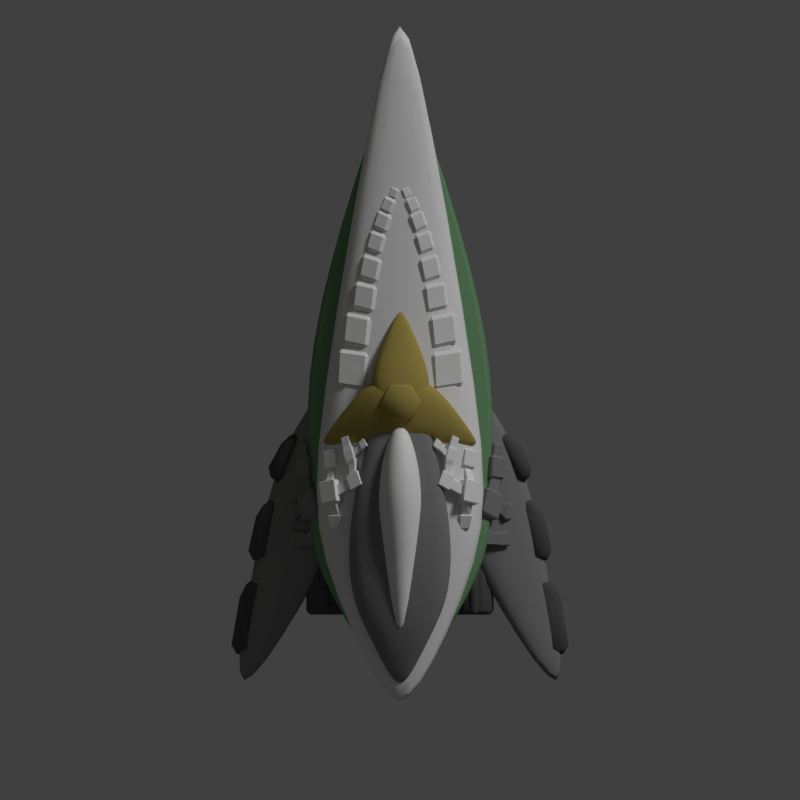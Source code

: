 # Source: flycatcher.blend  (saved by Blender 2.69.0; exported with 4.5.12 LTS)
import bpy
from mathutils import Matrix  # noqa: F401  (used for matrix-valued properties, if any)

bpy.ops.wm.read_factory_settings(use_empty=True)
scene = bpy.context.scene
scene.name = 'Scene'

# ---- collections
col_collection_1 = bpy.data.collections.new('Collection 1'); scene.collection.children.link(col_collection_1)

# ---- materials (node trees are filled in below, after node groups)
mat_material_002 = bpy.data.materials.new('Material.002')
mat_material_002.alpha_threshold = 0.0
mat_material_002.use_transparent_shadow = False
mat_material_002.diffuse_color = (0.151, 0.3032, 0.1541, 1.0)
mat_material_002.roughness = 0.5
mat_material_002.specular_intensity = 0.1522
mat_material_002.line_color = (0.0, 0.0, 0.0, 1.0)
mat_material_004 = bpy.data.materials.new('Material.004')
mat_material_004.alpha_threshold = 0.0
mat_material_004.use_transparent_shadow = False
mat_material_004.diffuse_color = (0.3931, 0.3082, 0.0817, 1.0)
mat_material_004.roughness = 0.5
mat_material_004.specular_intensity = 0.1413
mat_material_004.line_color = (0.0, 0.0, 0.0, 1.0)
mat_material_003 = bpy.data.materials.new('Material.003')
mat_material_003.alpha_threshold = 0.0
mat_material_003.use_transparent_shadow = False
mat_material_003.roughness = 0.5
mat_material_003.specular_intensity = 0.4022
mat_material_003.line_color = (0.0, 0.0, 0.0, 1.0)
mat_material_001 = bpy.data.materials.new('Material.001')
mat_material_001.alpha_threshold = 0.0
mat_material_001.use_transparent_shadow = False
mat_material_001.diffuse_color = (0.214, 0.214, 0.214, 1.0)
mat_material_001.roughness = 0.5
mat_material_001.specular_intensity = 0.413
mat_material_001.line_color = (0.0, 0.0, 0.0, 1.0)
mat_material = bpy.data.materials.new('Material')
mat_material.alpha_threshold = 0.0
mat_material.use_transparent_shadow = False
mat_material.diffuse_color = (0.08353, 0.08353, 0.08353, 1.0)
mat_material.roughness = 0.5
mat_material.specular_intensity = 0.163
mat_material.line_color = (0.0, 0.0, 0.0, 1.0)

# ---- material node trees

# ---- world
world_world = bpy.data.worlds.new('World'); scene.world = world_world
world_world.color = (0.05088, 0.05088, 0.05088)
world_world.use_sun_shadow = False
world_world.sun_shadow_jitter_overblur = 0.0
world_world.cycles.sampling_method = 'MANUAL'
world_world.cycles.sample_map_resolution = 256

# ---- cameras
cam_camera = bpy.data.cameras.new('Camera')
cam_camera.type = 'ORTHO'
cam_camera.clip_end = 100.0
cam_camera.lens = 35.0
cam_camera.sensor_width = 32.0
cam_camera.sensor_height = 18.0
cam_camera.ortho_scale = 25.0
cam_camera.dof.focus_distance = 0.0
cam_camera.dof.aperture_fstop = 128.0

# ---- lights
light_point_000 = bpy.data.lights.new('Point.000', 'POINT')
light_point_000.color = (0.8992, 0.7729, 1.0)
light_point_000.transmission_factor = 0.0
light_point_000.energy = 100.0
light_point_000.shadow_buffer_clip_start = 0.5
light_point_000.shadow_soft_size = 0.1
light_point_000.shadow_maximum_resolution = 0.006
light_point_000.use_absolute_resolution = True
light_point_000.cycles.use_multiple_importance_sampling = False
light_point_001 = bpy.data.lights.new('Point.001', 'POINT')
light_point_001.color = (0.6847, 1.0, 0.0)
light_point_001.transmission_factor = 0.0
light_point_001.energy = 50.0
light_point_001.shadow_buffer_clip_start = 0.5
light_point_001.shadow_soft_size = 0.1
light_point_001.shadow_maximum_resolution = 0.006
light_point_001.use_absolute_resolution = True
light_point_001.cycles.use_multiple_importance_sampling = False
light_sun = bpy.data.lights.new('Sun', 'SUN')
light_sun.transmission_factor = 0.0
light_sun.angle = 0.1993
light_sun.energy = 1.5
light_sun.shadow_buffer_clip_start = 0.5
light_sun.shadow_soft_size = 0.1
light_sun.shadow_cascade_max_distance = 1000.0
light_sun.cycles.use_multiple_importance_sampling = False

# ---- meshes
me_cube_031 = bpy.data.meshes.new('Cube.031')
me_cube_031.from_pydata([(-3.098, -2.436, -1.0), (-3.098, 1.642, -1.0), (3.098, 1.642, -1.0), (3.098, -2.436, -1.0), (-3.098, -2.436, 1.0), (-3.098, 1.642, 1.0), (3.098, 1.642, 1.0), (3.098, -2.436, 1.0), (-1.512, 6.974, -0.4881), (1.512, 6.974, -0.4881), (-1.512, 6.974, 0.4881), (1.512, 6.974, 0.4881), (-0.06744, 10.71, -0.02177), (0.06744, 10.71, -0.02177), (-0.06744, 10.71, 0.02177), (0.06744, 10.71, 0.02177), (-2.682, -4.493, -0.8659), (2.682, -4.493, -0.8659), (-2.682, -4.493, 0.8659), (2.682, -4.493, 0.8659), (-2.414, -4.493, -0.7794), (2.414, -4.493, -0.7794), (-2.414, -4.493, 0.7794), (2.414, -4.493, 0.7794)], [], [(4, 5, 1, 0), (2, 1, 8, 9), (6, 7, 3, 2), (0, 3, 17, 16), (0, 1, 2, 3), (7, 6, 5, 4), (9, 8, 12, 13), (6, 2, 9, 11), (5, 6, 11, 10), (1, 5, 10, 8), (14, 15, 13, 12), (11, 9, 13, 15), (10, 11, 15, 14), (8, 10, 14, 12), (16, 17, 21, 20), (7, 4, 18, 19), (3, 7, 19, 17), (4, 0, 16, 18), (23, 22, 20, 21), (19, 18, 22, 23), (17, 19, 23, 21), (18, 16, 20, 22)])
me_cube_031.polygons.foreach_set('use_smooth', [True] * 22)
me_cube_031.materials.append(mat_material_002)
me_cube_031.use_remesh_preserve_volume = False
me_cube_031.use_remesh_preserve_attributes = False
me_cube_031.use_mirror_vertex_groups = False
me_cube_031.update()
me_cylinder_004 = bpy.data.meshes.new('Cylinder.004')
me_cylinder_004.from_pydata([(-0.4458, 1.182, -0.06741), (-0.4458, -0.6175, -0.06741), (0.4539, 1.182, -0.06741), (0.4539, -0.6175, -0.06741), (0.9037, 1.182, -0.8466), (0.9037, -0.6175, -0.8466), (0.4539, 1.182, -1.626), (0.4539, -0.6175, -1.626), (-0.4458, 1.182, -1.626), (-0.4458, -0.6175, -1.626), (-0.8957, 1.182, -0.8466), (-0.8957, -0.6175, -0.8466)], [], [(0, 1, 3, 2), (2, 3, 5, 4), (4, 5, 7, 6), (6, 7, 9, 8), (3, 1, 11, 9, 7, 5), (10, 11, 1, 0), (8, 9, 11, 10), (0, 2, 4, 6, 8, 10)])
me_cylinder_004.polygons.foreach_set('use_smooth', [True] * 8)
me_cylinder_004.materials.append(mat_material_004)
me_cylinder_004.use_remesh_preserve_volume = False
me_cylinder_004.use_remesh_preserve_attributes = False
me_cylinder_004.use_mirror_vertex_groups = False
me_cylinder_004.update()
me_cube_030 = bpy.data.meshes.new('Cube.030')
me_cube_030.from_pydata([(-1.706, 1.091, 0.007924), (-1.77, 2.069, 0.01626), (-0.8048, 2.188, 0.2608), (-0.7409, 1.211, 0.2525), (-1.954, 1.039, 0.9689), (-2.018, 2.016, 0.9773), (-1.053, 2.135, 1.222), (-0.989, 1.158, 1.213), (-1.526, 0.1443, 0.1537), (-1.624, 0.9702, 0.1599), (-0.8052, 1.114, 0.366), (-0.7069, 0.2879, 0.3598), (-1.734, 0.09019, 0.973), (-1.832, 0.9162, 0.9791), (-1.013, 1.06, 1.185), (-0.9148, 0.2338, 1.179), (-1.264, -0.6448, 0.2603), (-1.367, 0.06951, 0.2596), (-0.6542, 0.207, 0.4253), (-0.5511, -0.5073, 0.426), (-1.436, -0.709, 0.9793), (-1.539, 0.005293, 0.9786), (-0.8258, 0.1428, 1.144), (-0.7227, -0.5715, 1.145), (-1.046, -1.36, 0.3037), (-1.198, -0.7238, 0.3031), (-0.5683, -0.5597, 0.4525), (-0.4163, -1.196, 0.4531), (-1.195, -1.428, 0.9522), (-1.347, -0.7913, 0.9515), (-0.7173, -0.6272, 1.101), (-0.5653, -1.264, 1.102), (-0.8344, -1.994, 0.3686), (-1.011, -1.451, 0.3681), (-0.4785, -1.278, 0.4976), (-0.3015, -1.821, 0.4982), (-0.9584, -2.06, 0.9307), (-1.136, -1.517, 0.9302), (-0.6026, -1.344, 1.06), (-0.4255, -1.887, 1.06), (-0.6104, -2.518, 0.3919), (-0.8176, -2.022, 0.3914), (-0.3354, -1.833, 0.5122), (-0.1282, -2.329, 0.5127), (-0.7207, -2.586, 0.9161), (-0.9279, -2.09, 0.9156), (-0.4456, -1.901, 1.036), (-0.2384, -2.396, 1.037), (-0.423, -2.909, 0.4326), (-0.6259, -2.482, 0.4322), (-0.2134, -2.302, 0.5377), (-0.01037, -2.729, 0.5382), (-0.5162, -2.971, 0.8906), (-0.7192, -2.545, 0.8902), (-0.3066, -2.365, 0.9957), (-0.1036, -2.791, 0.9962), (-0.2224, -3.177, 0.4816), (-0.3901, -2.824, 0.4812), (-0.04923, -2.676, 0.5684), (0.1185, -3.028, 0.5688), (-0.2994, -3.228, 0.8599), (-0.4671, -2.876, 0.8596), (-0.1262, -2.727, 0.9468), (0.04144, -3.08, 0.9471)], [], [(4, 5, 1, 0), (5, 6, 2, 1), (6, 7, 3, 2), (7, 4, 0, 3), (0, 1, 2, 3), (7, 6, 5, 4), (12, 13, 9, 8), (13, 14, 10, 9), (14, 15, 11, 10), (15, 12, 8, 11), (8, 9, 10, 11), (15, 14, 13, 12), (20, 21, 17, 16), (21, 22, 18, 17), (22, 23, 19, 18), (23, 20, 16, 19), (16, 17, 18, 19), (23, 22, 21, 20), (28, 29, 25, 24), (29, 30, 26, 25), (30, 31, 27, 26), (31, 28, 24, 27), (24, 25, 26, 27), (31, 30, 29, 28), (36, 37, 33, 32), (37, 38, 34, 33), (38, 39, 35, 34), (39, 36, 32, 35), (32, 33, 34, 35), (39, 38, 37, 36), (44, 45, 41, 40), (45, 46, 42, 41), (46, 47, 43, 42), (47, 44, 40, 43), (40, 41, 42, 43), (47, 46, 45, 44), (52, 53, 49, 48), (53, 54, 50, 49), (54, 55, 51, 50), (55, 52, 48, 51), (48, 49, 50, 51), (55, 54, 53, 52), (60, 61, 57, 56), (61, 62, 58, 57), (62, 63, 59, 58), (63, 60, 56, 59), (56, 57, 58, 59), (63, 62, 61, 60)])
me_cube_030.materials.append(mat_material_003)
me_cube_030.use_remesh_preserve_volume = False
me_cube_030.use_remesh_preserve_attributes = False
me_cube_030.use_mirror_vertex_groups = False
me_cube_030.update()
me_cube_029 = bpy.data.meshes.new('Cube.029')
me_cube_029.from_pydata([(-2.67, -1.32, -0.8308), (-2.83, -0.6988, -0.9241), (-2.35, -0.4882, -0.5082), (-2.19, -1.11, -0.4149), (-3.092, -1.343, -0.3267), (-3.252, -0.7214, -0.42), (-2.772, -0.5108, -0.003992), (-2.613, -1.132, 0.08929), (-2.816, -1.171, -0.7281), (-2.896, -0.8598, -0.7748), (-3.027, -1.182, -0.476), (-3.107, -0.8711, -0.5227), (-2.997, -1.212, -0.8073), (-3.088, -0.9018, -0.8383), (-3.17, -1.228, -0.5284), (-3.262, -0.9177, -0.5594), (-3.1, -1.369, -0.9727), (-3.195, -0.8763, -0.994), (-3.316, -1.355, -0.5385), (-3.45, -0.8997, -0.5841), (-3.352, -1.305, -1.016), (-3.43, -1.039, -1.043), (-3.501, -1.319, -0.7765), (-3.579, -1.052, -0.8032), (-2.635, -1.345, -0.5706), (-2.415, -1.249, -0.3796), (-2.829, -1.356, -0.3391), (-2.609, -1.259, -0.1481), (-2.584, -1.532, -0.5406), (-2.354, -1.494, -0.3449), (-2.778, -1.543, -0.3091), (-2.548, -1.504, -0.1134), (-2.768, -1.675, -0.6481), (-2.509, -1.681, -0.4921), (-2.924, -1.69, -0.3898), (-2.665, -1.696, -0.2338), (-2.774, -1.98, -0.6776), (-2.515, -1.987, -0.5215), (-2.93, -1.995, -0.4193), (-2.671, -2.002, -0.2632), (-2.984, -1.637, -0.8104), (-3.171, -1.655, -0.5009), (-2.991, -2.003, -0.8457), (-3.178, -2.021, -0.5362), (-3.267, -1.63, -0.981), (-3.454, -1.648, -0.6715), (-3.274, -1.996, -1.016), (-3.461, -2.014, -0.7068), (-2.818, -0.6612, -0.7401), (-2.53, -0.5348, -0.4905), (-3.072, -0.6747, -0.4376), (-2.784, -0.5484, -0.188), (-2.926, -0.2697, -0.8516), (-2.624, -0.2257, -0.5958), (-3.18, -0.2832, -0.5491), (-2.878, -0.2392, -0.2933), (-2.935, -0.2752, -0.9524), (-2.524, -0.2153, -0.6043), (-3.28, -0.2936, -0.5407), (-2.869, -0.2337, -0.1926), (-2.98, 0.2735, -0.9545), (-2.569, 0.3334, -0.6064), (-3.325, 0.255, -0.5428), (-2.915, 0.3149, -0.1947), (-2.969, 0.2805, -0.8266), (-2.697, 0.3202, -0.5957), (-3.198, 0.2682, -0.5535), (-2.926, 0.308, -0.3226), (-2.998, 0.6292, -0.8279), (-2.726, 0.669, -0.597), (-3.227, 0.617, -0.5548), (-2.954, 0.6567, -0.3239)], [], [(1, 0, 8, 9), (2, 1, 48, 49), (6, 7, 3, 2), (0, 3, 25, 24), (0, 1, 2, 3), (7, 6, 5, 4), (9, 8, 12, 13), (5, 1, 9, 11), (4, 5, 11, 10), (0, 4, 10, 8), (13, 12, 16, 17), (11, 9, 13, 15), (10, 11, 15, 14), (8, 10, 14, 12), (17, 16, 20, 21), (15, 13, 17, 19), (14, 15, 19, 18), (12, 14, 18, 16), (22, 23, 21, 20), (19, 17, 21, 23), (18, 19, 23, 22), (16, 18, 22, 20), (24, 25, 29, 28), (7, 4, 26, 27), (3, 7, 27, 25), (4, 0, 24, 26), (28, 29, 33, 32), (27, 26, 30, 31), (25, 27, 31, 29), (26, 24, 28, 30), (32, 33, 37, 36), (31, 30, 34, 35), (29, 31, 35, 33), (30, 28, 32, 34), (39, 38, 36, 37), (35, 34, 38, 39), (33, 35, 39, 37), (38, 34, 41, 43), (43, 41, 45, 47), (32, 36, 42, 40), (36, 38, 43, 42), (34, 32, 40, 41), (45, 44, 46, 47), (40, 42, 46, 44), (42, 43, 47, 46), (41, 40, 44, 45), (49, 48, 52, 53), (6, 2, 49, 51), (5, 6, 51, 50), (1, 5, 50, 48), (53, 52, 56, 57), (51, 49, 53, 55), (50, 51, 55, 54), (48, 50, 54, 52), (57, 56, 60, 61), (55, 53, 57, 59), (54, 55, 59, 58), (52, 54, 58, 56), (61, 60, 64, 65), (59, 57, 61, 63), (58, 59, 63, 62), (56, 58, 62, 60), (65, 64, 68, 69), (63, 61, 65, 67), (62, 63, 67, 66), (60, 62, 66, 64), (70, 71, 69, 68), (67, 65, 69, 71), (66, 67, 71, 70), (64, 66, 70, 68)])
me_cube_029.materials.append(mat_material_001)
me_cube_029.use_remesh_preserve_volume = False
me_cube_029.use_remesh_preserve_attributes = False
me_cube_029.use_mirror_vertex_groups = False
me_cube_029.update()
me_cube_028 = bpy.data.meshes.new('Cube.028')
me_cube_028.from_pydata([(-5.195, -1.194, -2.81), (-4.855, 0.4342, -2.499), (-3.906, 1.138, -2.212), (-4.225, -1.385, -2.7), (-5.343, -1.273, -1.966), (-5.003, 0.355, -1.655), (-4.055, 1.059, -1.368), (-4.374, -1.464, -1.857), (-4.712, 1.219, -2.1), (-4.372, 2.465, -1.861), (-3.606, 2.976, -1.64), (-3.971, 1.038, -2.017), (-4.829, 1.163, -1.447), (-4.49, 2.409, -1.208), (-3.724, 2.92, -0.9874), (-4.089, 0.9819, -1.364), (-4.155, 3.373, -1.478), (-3.548, 4.311, -1.285), (-2.794, 4.566, -1.116), (-3.607, 3.073, -1.422), (-4.256, 3.351, -0.9266), (-3.649, 4.288, -0.7344), (-2.894, 4.543, -0.5647), (-3.708, 3.051, -0.8706)], [], [(4, 5, 1, 0), (5, 6, 2, 1), (6, 7, 3, 2), (7, 4, 0, 3), (0, 1, 2, 3), (7, 6, 5, 4), (12, 13, 9, 8), (13, 14, 10, 9), (14, 15, 11, 10), (15, 12, 8, 11), (8, 9, 10, 11), (15, 14, 13, 12), (20, 21, 17, 16), (21, 22, 18, 17), (22, 23, 19, 18), (23, 20, 16, 19), (16, 17, 18, 19), (23, 22, 21, 20)])
me_cube_028.polygons.foreach_set('use_smooth', [True] * 18)
me_cube_028.materials.append(mat_material)
me_cube_028.use_remesh_preserve_volume = False
me_cube_028.use_remesh_preserve_attributes = False
me_cube_028.use_mirror_vertex_groups = False
me_cube_028.update()
me_cube_027 = bpy.data.meshes.new('Cube.027')
me_cube_027.from_pydata([(-6.275, -1.107, -4.898), (-5.97, -3.065, -4.517), (-7.65, -3.38, -5.533), (-7.955, -1.421, -5.915), (-7.331, -0.9936, -3.205), (-7.026, -2.952, -2.823), (-8.706, -3.267, -3.84), (-9.011, -1.308, -4.221), (-6.463, -1.568, -4.379), (-6.31, -2.547, -4.189), (-6.991, -1.512, -3.533), (-6.838, -2.491, -3.342), (-5.473, -1.043, -4.066), (-5.088, -1.95, -3.787), (-5.858, -0.9616, -3.149), (-5.474, -1.869, -2.87), (-5.473, -1.043, -4.066), (-5.088, -1.95, -3.787), (-5.858, -0.9616, -3.149), (-5.474, -1.869, -2.87), (-5.472, -0.8627, -4.326), (-4.92, -2.166, -3.926), (-6.026, -0.7463, -3.01), (-5.474, -2.049, -2.609), (-4.256, -0.292, -3.888), (-3.704, -1.595, -3.488), (-4.81, -0.1756, -2.572), (-4.258, -1.479, -2.171), (-6.564, -3.347, -4.315), (-7.469, -3.517, -4.862), (-7.133, -3.287, -3.403), (-8.038, -3.456, -3.95), (-6.522, -4.106, -5.139), (-7.572, -4.138, -5.375), (-6.746, -4.289, -4.109), (-7.796, -4.321, -4.345), (-6.308, -4.069, -5.272), (-7.711, -4.113, -5.589), (-6.607, -4.314, -3.895), (-8.011, -4.357, -4.211), (-6.39, -5.359, -5.443), (-7.454, -5.392, -5.682), (-6.616, -5.544, -4.399), (-7.68, -5.577, -4.638), (-6.263, -4.403, -5.027), (-6.434, -4.543, -4.239), (-6.309, -5.141, -5.125), (-6.439, -5.247, -4.527), (-5.046, -4.632, -4.723), (-5.177, -4.739, -4.117), (-5.082, -5.199, -4.798), (-5.181, -5.28, -4.338), (-5.32, -0.7044, -3.922), (-5.618, -0.6417, -3.212), (-4.664, -0.3967, -3.686), (-4.962, -0.3339, -2.976), (-5.398, 0.1435, -3.935), (-5.693, 0.174, -3.22), (-4.715, 0.3706, -3.67), (-5.01, 0.4012, -2.955), (-5.607, 0.4963, -4.223), (-6.022, 0.5394, -3.216), (-4.645, 0.8163, -3.849), (-5.061, 0.8594, -2.842), (-5.914, 1.458, -4.431), (-6.33, 1.501, -3.424), (-4.953, 1.778, -4.057), (-5.368, 1.821, -3.05), (-5.971, 1.833, -4.373), (-6.307, 1.867, -3.558), (-5.193, 2.091, -4.071), (-5.529, 2.126, -3.256), (-6.244, 2.686, -4.557), (-6.58, 2.721, -3.743), (-5.466, 2.945, -4.255), (-5.803, 2.98, -3.441), (-7.038, -1.163, -4.709), (-7.781, -1.302, -5.159), (-7.505, -1.113, -3.961), (-8.248, -1.252, -4.41), (-6.653, 0.07879, -5.299), (-7.395, -0.06033, -5.749), (-7.119, 0.1288, -4.55), (-7.862, -0.01035, -5.0), (-6.201, 0.204, -5.432), (-7.516, -0.04228, -6.228), (-7.027, 0.2925, -4.107), (-8.342, 0.0462, -4.902), (-6.428, 1.658, -5.715), (-7.742, 1.412, -6.511), (-7.254, 1.747, -4.39), (-8.569, 1.5, -5.186), (-4.791, 1.019, -3.688), (-5.039, 1.044, -3.087), (-4.974, 1.593, -3.813), (-5.223, 1.618, -3.211), (-3.975, 1.643, -3.39), (-4.237, 1.739, -2.804), (-4.282, 2.135, -3.625), (-4.543, 2.231, -3.039), (-3.87, 1.534, -3.455), (-4.228, 1.665, -2.651), (-4.29, 2.209, -3.778), (-4.649, 2.341, -2.973), (-3.311, 1.935, -3.291), (-3.67, 2.066, -2.487), (-3.732, 2.61, -3.613), (-4.09, 2.741, -2.809)], [], [(1, 0, 8, 9), (2, 1, 28, 29), (6, 7, 3, 2), (0, 3, 77, 76), (0, 1, 2, 3), (7, 6, 5, 4), (9, 8, 12, 13), (5, 1, 9, 11), (4, 5, 11, 10), (0, 4, 10, 8), (13, 12, 16, 17), (11, 9, 13, 15), (10, 11, 15, 14), (8, 10, 14, 12), (17, 16, 20, 21), (15, 13, 17, 19), (14, 15, 19, 18), (12, 14, 18, 16), (21, 20, 24, 25), (19, 17, 21, 23), (18, 19, 23, 22), (16, 18, 22, 20), (26, 27, 25, 24), (23, 21, 25, 27), (22, 23, 27, 26), (22, 26, 55, 53), (29, 28, 32, 33), (6, 2, 29, 31), (5, 6, 31, 30), (1, 5, 30, 28), (33, 32, 36, 37), (31, 29, 33, 35), (30, 31, 35, 34), (28, 30, 34, 32), (37, 36, 40, 41), (35, 33, 37, 39), (34, 35, 39, 38), (32, 34, 38, 36), (42, 43, 41, 40), (39, 37, 41, 43), (38, 39, 43, 42), (38, 42, 47, 45), (45, 47, 51, 49), (40, 36, 44, 46), (42, 40, 46, 47), (36, 38, 45, 44), (48, 49, 51, 50), (46, 44, 48, 50), (47, 46, 50, 51), (44, 45, 49, 48), (53, 55, 59, 57), (24, 20, 52, 54), (26, 24, 54, 55), (20, 22, 53, 52), (57, 59, 63, 61), (54, 52, 56, 58), (55, 54, 58, 59), (52, 53, 57, 56), (61, 63, 67, 65), (58, 56, 60, 62), (59, 58, 62, 63), (56, 57, 61, 60), (65, 67, 71, 69), (62, 60, 64, 66), (62, 66, 94, 92), (60, 61, 65, 64), (69, 71, 75, 73), (66, 64, 68, 70), (67, 66, 70, 71), (64, 65, 69, 68), (72, 73, 75, 74), (70, 68, 72, 74), (71, 70, 74, 75), (68, 69, 73, 72), (76, 77, 81, 80), (7, 4, 78, 79), (3, 7, 79, 77), (4, 0, 76, 78), (80, 81, 85, 84), (79, 78, 82, 83), (77, 79, 83, 81), (78, 76, 80, 82), (84, 85, 89, 88), (83, 82, 86, 87), (81, 83, 87, 85), (82, 80, 84, 86), (91, 90, 88, 89), (87, 86, 90, 91), (85, 87, 91, 89), (86, 84, 88, 90), (92, 94, 98, 96), (67, 63, 93, 95), (66, 67, 95, 94), (63, 62, 92, 93), (96, 98, 102, 100), (95, 93, 97, 99), (94, 95, 99, 98), (93, 92, 96, 97), (100, 102, 106, 104), (99, 97, 101, 103), (98, 99, 103, 102), (97, 96, 100, 101), (105, 104, 106, 107), (103, 101, 105, 107), (102, 103, 107, 106), (101, 100, 104, 105)])
me_cube_027.materials.append(mat_material_003)
me_cube_027.use_remesh_preserve_volume = False
me_cube_027.use_remesh_preserve_attributes = False
me_cube_027.use_mirror_vertex_groups = False
me_cube_027.update()
me_cube_026 = bpy.data.meshes.new('Cube.026')
me_cube_026.from_pydata([(-2.361, 1.428, -0.7264), (-2.361, 4.114, -1.101), (2.361, 4.114, -1.101), (2.361, 1.428, -0.7264), (-2.361, 1.428, 1.952), (-2.361, 4.114, 1.577), (2.361, 4.114, 1.577), (2.361, 1.428, 1.952), (-1.743, -1.008, -0.6139), (1.743, -1.008, -0.6139), (-1.743, -1.008, 1.363), (1.743, -1.008, 1.363), (-1.129, -3.0, -0.64), (1.129, -3.0, -0.64), (-1.129, -3.0, 0.64), (1.129, -3.0, 0.64), (-0.79, -3.0, -0.448), (0.79, -3.0, -0.448), (-0.79, -3.0, 0.448), (0.79, -3.0, 0.448), (-1.363, 5.666, -0.7065), (1.363, 5.666, -0.7065), (-1.363, 5.861, 0.7888), (1.363, 5.861, 0.7888), (-0.2469, 7.68, -1.125), (0.2469, 7.68, -1.125), (-0.2469, 7.715, -0.8544), (0.2469, 7.715, -0.8544)], [], [(4, 5, 1, 0), (2, 1, 20, 21), (6, 7, 3, 2), (0, 3, 9, 8), (0, 1, 2, 3), (7, 6, 5, 4), (8, 9, 13, 12), (7, 4, 10, 11), (3, 7, 11, 9), (4, 0, 8, 10), (12, 13, 17, 16), (11, 10, 14, 15), (9, 11, 15, 13), (10, 8, 12, 14), (19, 18, 16, 17), (15, 14, 18, 19), (13, 15, 19, 17), (14, 12, 16, 18), (21, 20, 24, 25), (6, 2, 21, 23), (5, 6, 23, 22), (1, 5, 22, 20), (26, 27, 25, 24), (23, 21, 25, 27), (22, 23, 27, 26), (20, 22, 26, 24)])
me_cube_026.polygons.foreach_set('use_smooth', [True] * 26)
me_cube_026.materials.append(mat_material_001)
me_cube_026.use_remesh_preserve_volume = False
me_cube_026.use_remesh_preserve_attributes = False
me_cube_026.use_mirror_vertex_groups = False
me_cube_026.update()
me_cube_025 = bpy.data.meshes.new('Cube.025')
me_cube_025.from_pydata([(-1.0, -1.0, -1.0), (-1.0, 1.0, -1.0), (1.0, 1.0, -1.0), (1.0, -1.0, -1.0), (-1.0, -1.0, 1.0), (-1.0, 1.0, 1.0), (1.0, 1.0, 1.0), (1.0, -1.0, 1.0), (-0.5822, 2.787, -0.5822), (0.5822, 2.787, -0.5822), (-0.5822, 2.787, 0.5822), (0.5822, 2.787, 0.5822), (-0.2068, -6.174, -0.2068), (0.2068, -6.174, -0.2068), (-0.2068, -6.174, 0.2068), (0.2068, -6.174, 0.2068), (-0.09793, 3.539, -0.1291), (0.09793, 3.539, -0.1291), (-0.09793, 3.539, 0.06675), (0.09793, 3.539, 0.06675)], [], [(4, 5, 1, 0), (2, 1, 8, 9), (6, 7, 3, 2), (0, 3, 13, 12), (0, 1, 2, 3), (7, 6, 5, 4), (9, 8, 16, 17), (6, 2, 9, 11), (5, 6, 11, 10), (1, 5, 10, 8), (15, 14, 12, 13), (7, 4, 14, 15), (3, 7, 15, 13), (4, 0, 12, 14), (18, 19, 17, 16), (11, 9, 17, 19), (10, 11, 19, 18), (8, 10, 18, 16)])
me_cube_025.polygons.foreach_set('use_smooth', [True] * 18)
me_cube_025.materials.append(mat_material_003)
me_cube_025.use_remesh_preserve_volume = False
me_cube_025.use_remesh_preserve_attributes = False
me_cube_025.use_mirror_vertex_groups = False
me_cube_025.update()
me_cube_024 = bpy.data.meshes.new('Cube.024')
me_cube_024.from_pydata([(-1.0, 0.1294, -0.0344), (-1.0, 0.8842, -0.2352), (1.0, 0.8842, -0.2352), (1.0, 0.1294, -0.0344), (-1.0, 0.3609, 0.8363), (-1.0, 1.116, 0.6356), (1.0, 1.116, 0.6356), (1.0, 0.3609, 0.8363), (-0.04278, 2.893, -0.3232), (0.04278, 2.893, -0.3232), (-0.04278, 2.903, -0.2859), (0.04278, 2.903, -0.2859), (-0.7387, -0.2331, 0.1838), (0.7387, -0.2331, 0.1838), (-0.7387, -0.06198, 0.827), (0.7387, -0.06198, 0.827)], [], [(4, 5, 1, 0), (2, 1, 8, 9), (6, 7, 3, 2), (0, 3, 13, 12), (0, 1, 2, 3), (7, 6, 5, 4), (10, 11, 9, 8), (6, 2, 9, 11), (5, 6, 11, 10), (1, 5, 10, 8), (15, 14, 12, 13), (7, 4, 14, 15), (3, 7, 15, 13), (4, 0, 12, 14)])
me_cube_024.polygons.foreach_set('use_smooth', [True] * 14)
me_cube_024.materials.append(mat_material_004)
me_cube_024.use_remesh_preserve_volume = False
me_cube_024.use_remesh_preserve_attributes = False
me_cube_024.use_mirror_vertex_groups = False
me_cube_024.update()
me_cube_023 = bpy.data.meshes.new('Cube.023')
me_cube_023.from_pydata([(-1.0, 0.1294, -0.0344), (-1.0, 0.8842, -0.2352), (1.0, 0.8842, -0.2352), (1.0, 0.1294, -0.0344), (-1.0, 0.3609, 0.8363), (-1.0, 1.116, 0.6356), (1.0, 1.116, 0.6356), (1.0, 0.3609, 0.8363), (-0.04278, 2.893, -0.3232), (0.04278, 2.893, -0.3232), (-0.04278, 2.903, -0.2859), (0.04278, 2.903, -0.2859), (-0.7387, -0.2331, 0.1838), (0.7387, -0.2331, 0.1838), (-0.7387, -0.06198, 0.827), (0.7387, -0.06198, 0.827)], [], [(4, 5, 1, 0), (2, 1, 8, 9), (6, 7, 3, 2), (0, 3, 13, 12), (0, 1, 2, 3), (7, 6, 5, 4), (10, 11, 9, 8), (6, 2, 9, 11), (5, 6, 11, 10), (1, 5, 10, 8), (15, 14, 12, 13), (7, 4, 14, 15), (3, 7, 15, 13), (4, 0, 12, 14)])
me_cube_023.polygons.foreach_set('use_smooth', [True] * 14)
me_cube_023.materials.append(mat_material_004)
me_cube_023.use_remesh_preserve_volume = False
me_cube_023.use_remesh_preserve_attributes = False
me_cube_023.use_mirror_vertex_groups = False
me_cube_023.update()
me_cube_022 = bpy.data.meshes.new('Cube.022')
me_cube_022.from_pydata([(-1.0, 0.1294, -0.0344), (-1.0, 0.8842, -0.2352), (1.0, 0.8842, -0.2352), (1.0, 0.1294, -0.0344), (-1.0, 0.3609, 0.8363), (-1.0, 1.116, 0.6356), (1.0, 1.116, 0.6356), (1.0, 0.3609, 0.8363), (-0.04278, 2.893, -0.3232), (0.04278, 2.893, -0.3232), (-0.04278, 2.903, -0.2859), (0.04278, 2.903, -0.2859), (-0.7387, -0.2331, 0.1838), (0.7387, -0.2331, 0.1838), (-0.7387, -0.06198, 0.827), (0.7387, -0.06198, 0.827)], [], [(4, 5, 1, 0), (2, 1, 8, 9), (6, 7, 3, 2), (0, 3, 13, 12), (0, 1, 2, 3), (7, 6, 5, 4), (10, 11, 9, 8), (6, 2, 9, 11), (5, 6, 11, 10), (1, 5, 10, 8), (15, 14, 12, 13), (7, 4, 14, 15), (3, 7, 15, 13), (4, 0, 12, 14)])
me_cube_022.polygons.foreach_set('use_smooth', [True] * 14)
me_cube_022.materials.append(mat_material_004)
me_cube_022.use_remesh_preserve_volume = False
me_cube_022.use_remesh_preserve_attributes = False
me_cube_022.use_mirror_vertex_groups = False
me_cube_022.update()
me_cube_021 = bpy.data.meshes.new('Cube.021')
me_cube_021.from_pydata([(-3.098, -2.436, -1.0), (-3.098, 1.642, -1.0), (3.098, 1.642, -1.0), (3.098, -2.436, -1.0), (-3.098, -2.436, 1.0), (-3.098, 1.642, 1.0), (3.098, 1.642, 1.0), (3.098, -2.436, 1.0), (-1.512, 6.974, -0.4881), (1.512, 6.974, -0.4881), (-1.512, 6.974, 0.4881), (1.512, 6.974, 0.4881), (-0.06744, 10.71, -0.02177), (0.06744, 10.71, -0.02177), (-0.06744, 10.71, 0.02177), (0.06744, 10.71, 0.02177), (-2.682, -4.493, -0.8659), (2.682, -4.493, -0.8659), (-2.682, -4.493, 0.8659), (2.682, -4.493, 0.8659), (-2.414, -4.493, -0.7794), (2.414, -4.493, -0.7794), (-2.414, -4.493, 0.7794), (2.414, -4.493, 0.7794)], [], [(4, 5, 1, 0), (2, 1, 8, 9), (6, 7, 3, 2), (0, 3, 17, 16), (0, 1, 2, 3), (7, 6, 5, 4), (9, 8, 12, 13), (6, 2, 9, 11), (5, 6, 11, 10), (1, 5, 10, 8), (14, 15, 13, 12), (11, 9, 13, 15), (10, 11, 15, 14), (8, 10, 14, 12), (16, 17, 21, 20), (7, 4, 18, 19), (3, 7, 19, 17), (4, 0, 16, 18), (23, 22, 20, 21), (19, 18, 22, 23), (17, 19, 23, 21), (18, 16, 20, 22)])
me_cube_021.polygons.foreach_set('use_smooth', [True] * 22)
me_cube_021.materials.append(mat_material_002)
me_cube_021.use_remesh_preserve_volume = False
me_cube_021.use_remesh_preserve_attributes = False
me_cube_021.use_mirror_vertex_groups = False
me_cube_021.update()
me_cube_020 = bpy.data.meshes.new('Cube.020')
me_cube_020.from_pydata([(-3.591, -0.5358, -1.848), (-2.791, 2.044, -1.369), (-0.7269, 1.309, -0.1331), (-0.9616, -0.9996, -0.2737), (-4.906, -0.5358, -1.608), (-4.105, 2.044, -1.128), (-2.042, 1.309, 0.1076), (-2.276, -0.9996, -0.03301), (-1.098, 4.819, 0.004587), (-0.572, 4.726, 0.3195), (-1.492, 4.819, 0.07678), (-0.9664, 4.726, 0.3917), (-5.101, -6.148, -2.385), (-4.602, -6.236, -2.086), (-5.475, -6.148, -2.316), (-4.976, -6.236, -2.018)], [], [(4, 5, 1, 0), (2, 1, 8, 9), (6, 7, 3, 2), (0, 3, 13, 12), (0, 1, 2, 3), (7, 6, 5, 4), (10, 11, 9, 8), (6, 2, 9, 11), (5, 6, 11, 10), (1, 5, 10, 8), (15, 14, 12, 13), (7, 4, 14, 15), (3, 7, 15, 13), (4, 0, 12, 14)])
me_cube_020.polygons.foreach_set('use_smooth', [True] * 14)
me_cube_020.materials.append(mat_material_001)
me_cube_020.use_remesh_preserve_volume = False
me_cube_020.use_remesh_preserve_attributes = False
me_cube_020.use_mirror_vertex_groups = False
me_cube_020.update()
me_cube_019 = bpy.data.meshes.new('Cube.019')
me_cube_019.from_pydata([(-1.0, -1.0, -0.615), (-1.0, 1.0, -0.615), (1.0, 1.0, -0.615), (1.0, -1.0, -0.615), (-1.0, -1.0, 0.615), (-1.0, 1.0, 0.615), (1.0, 1.0, 0.615), (1.0, -1.0, 0.615), (-0.1, 8.778, -0.0615), (0.1, 8.778, -0.0615), (-0.1, 8.778, 0.0615), (0.1, 8.778, 0.0615), (-0.1, -3.778, -0.0615), (0.1, -3.778, -0.0615), (-0.1, -3.778, 0.0615), (0.1, -3.778, 0.0615)], [], [(4, 5, 1, 0), (2, 1, 8, 9), (6, 7, 3, 2), (0, 3, 13, 12), (0, 1, 2, 3), (7, 6, 5, 4), (10, 11, 9, 8), (6, 2, 9, 11), (5, 6, 11, 10), (1, 5, 10, 8), (15, 14, 12, 13), (7, 4, 14, 15), (3, 7, 15, 13), (4, 0, 12, 14)])
me_cube_019.polygons.foreach_set('use_smooth', [True] * 14)
me_cube_019.materials.append(mat_material_003)
me_cube_019.use_remesh_preserve_volume = False
me_cube_019.use_remesh_preserve_attributes = False
me_cube_019.use_mirror_vertex_groups = False
me_cube_019.update()
me_cylinder_003 = bpy.data.meshes.new('Cylinder.003')
me_cylinder_003.from_pydata([(-3.313, 1.051, -0.4849), (-3.313, -0.6606, -0.4849), (-2.895, 1.051, -0.4849), (-2.895, -0.6606, -0.4849), (-2.687, 1.051, -0.8466), (-2.687, -0.6606, -0.8466), (-2.895, 1.051, -1.208), (-2.895, -0.6606, -1.208), (-3.313, 1.051, -1.208), (-3.313, -0.6606, -1.208), (-3.522, 1.051, -0.8466), (-3.522, -0.6606, -0.8466), (-3.313, 1.051, -0.001441), (-3.313, -0.6606, -0.001441), (-2.895, -0.6606, -0.001441), (-2.895, 1.051, -0.001441), (-2.477, 1.051, -0.2432), (-2.477, -0.6606, -0.2432), (-2.268, -0.6606, -0.6048), (-2.268, 1.051, -0.6048), (-2.268, 1.051, -1.088), (-2.268, -0.6606, -1.088), (-2.477, -0.6606, -1.45), (-2.477, 1.051, -1.45), (-2.895, 1.051, -1.692), (-2.895, -0.6606, -1.692), (-3.313, -0.6606, -1.692), (-3.313, 1.051, -1.692), (-3.94, 1.051, -0.6048), (-3.94, -0.6606, -0.6048), (-3.732, -0.6606, -0.2432), (-3.732, 1.051, -0.2432), (-3.732, 1.051, -1.45), (-3.732, -0.6606, -1.45), (-3.94, -0.6606, -1.088), (-3.94, 1.051, -1.088), (-3.313, 1.534, -0.4849), (-2.895, 1.534, -0.4849), (-2.687, 1.534, -0.8466), (-2.895, 1.534, -1.208), (-3.313, 1.534, -1.208), (-3.522, 1.534, -0.8466)], [], [(12, 13, 14, 15), (1, 13, 12, 0), (3, 14, 13, 1), (2, 15, 14, 3), (0, 12, 15, 2), (16, 17, 18, 19), (3, 17, 16, 2), (5, 18, 17, 3), (4, 19, 18, 5), (2, 16, 19, 4), (20, 21, 22, 23), (5, 21, 20, 4), (7, 22, 21, 5), (6, 23, 22, 7), (4, 20, 23, 6), (24, 25, 26, 27), (7, 25, 24, 6), (9, 26, 25, 7), (8, 27, 26, 9), (6, 24, 27, 8), (28, 29, 30, 31), (11, 29, 28, 10), (1, 30, 29, 11), (0, 31, 30, 1), (10, 28, 31, 0), (32, 33, 34, 35), (9, 33, 32, 8), (11, 34, 33, 9), (10, 35, 34, 11), (8, 32, 35, 10), (36, 37, 38, 39, 40, 41), (2, 37, 36, 0), (4, 38, 37, 2), (6, 39, 38, 4), (8, 40, 39, 6), (10, 41, 40, 8), (0, 36, 41, 10)])
me_cylinder_003.polygons.foreach_set('use_smooth', [True] * 37)
me_cylinder_003.materials.append(mat_material)
me_cylinder_003.use_remesh_preserve_volume = False
me_cylinder_003.use_remesh_preserve_attributes = False
me_cylinder_003.use_mirror_vertex_groups = False
me_cylinder_003.update()
me_cylinder_001 = bpy.data.meshes.new('Cylinder.001')
me_cylinder_001.from_pydata([(-3.554, 1.182, -0.06741), (-3.554, -0.6175, -0.06741), (-2.654, 1.182, -0.06741), (-2.654, -0.6175, -0.06741), (-2.204, 1.182, -0.8466), (-2.204, -0.6175, -0.8466), (-2.654, 1.182, -1.626), (-2.654, -0.6175, -1.626), (-3.554, 1.182, -1.626), (-3.554, -0.6175, -1.626), (-4.004, 1.182, -0.8466), (-4.004, -0.6175, -0.8466)], [], [(0, 1, 3, 2), (2, 3, 5, 4), (4, 5, 7, 6), (6, 7, 9, 8), (3, 1, 11, 9, 7, 5), (10, 11, 1, 0), (8, 9, 11, 10), (0, 2, 4, 6, 8, 10)])
me_cylinder_001.polygons.foreach_set('use_smooth', [True] * 8)
me_cylinder_001.materials.append(mat_material)
me_cylinder_001.use_remesh_preserve_volume = False
me_cylinder_001.use_remesh_preserve_attributes = False
me_cylinder_001.use_mirror_vertex_groups = False
me_cylinder_001.update()

# ---- objects
ob_point_000 = bpy.data.objects.new('Point.000', light_point_000)
ob_cube_032 = bpy.data.objects.new('Cube.032', me_cube_031)
ob_cylinder_004 = bpy.data.objects.new('Cylinder.004', me_cylinder_004)
ob_cube_031 = bpy.data.objects.new('Cube.031', me_cube_030)
ob_cube_030 = bpy.data.objects.new('Cube.030', me_cube_029)
ob_cube_029 = bpy.data.objects.new('Cube.029', me_cube_028)
ob_cube_028 = bpy.data.objects.new('Cube.028', me_cube_027)
ob_cube_027 = bpy.data.objects.new('Cube.027', me_cube_026)
ob_cube_026 = bpy.data.objects.new('Cube.026', me_cube_025)
ob_cube_025 = bpy.data.objects.new('Cube.025', me_cube_024)
ob_cube_024 = bpy.data.objects.new('Cube.024', me_cube_023)
ob_cube_023 = bpy.data.objects.new('Cube.023', me_cube_022)
ob_cube_022 = bpy.data.objects.new('Cube.022', me_cube_021)
ob_cube_021 = bpy.data.objects.new('Cube.021', me_cube_020)
ob_cube_020 = bpy.data.objects.new('Cube.020', me_cube_019)
ob_cylinder_002 = bpy.data.objects.new('Cylinder.002', me_cylinder_003)
ob_point_001 = bpy.data.objects.new('Point.001', light_point_001)
ob_cylinder = bpy.data.objects.new('Cylinder', me_cylinder_001)
ob_sun = bpy.data.objects.new('Sun', light_sun)
ob_camera = bpy.data.objects.new('Camera', cam_camera)

# ---- transforms, parenting, visibility, modifiers, constraints
ob_point_000.location = (-12.99, -14.48, 9.63)
ob_point_000.lineart.crease_threshold = 0.0
ob_cube_032.location = (0.0, -4.1, -0.2932)
ob_cube_032.rotation_euler = (0.0, -0.0, -3.142)
ob_cube_032.scale = (1.0, 0.4805, 0.3842)
ob_cube_032.lineart.crease_threshold = 0.0
_m = ob_cube_032.modifiers.new('Subsurf', 'SUBSURF')
_m.uv_smooth = 'PRESERVE_CORNERS'
_m.quality = 2
_m.levels = 2
_m.show_only_control_edges = False
ob_cylinder_004.location = (-0.002425, -0.653, 0.5887)
ob_cylinder_004.rotation_euler = (1.641, 0.002418, -0.004166)
ob_cylinder_004.scale = (0.74, 0.8375, 0.74)
ob_cylinder_004.lineart.crease_threshold = 0.0
_m = ob_cylinder_004.modifiers.new('Bevel', 'BEVEL')
_m.limit_method = 'NONE'
_m.spread = 0.0
ob_cube_031.location = (0.0, 2.877, -0.3778)
ob_cube_031.rotation_euler = (0.0, -0.0, -3.142)
ob_cube_031.scale = (1.0, 1.209, 1.0)
ob_cube_031.lineart.crease_threshold = 0.0
_m = ob_cube_031.modifiers.new('Bevel', 'BEVEL')
_m.limit_method = 'NONE'
_m.spread = 0.0
_m = ob_cube_031.modifiers.new('Mirror', 'MIRROR')
ob_cube_030.location = (0.0, -2.123, 0.0)
ob_cube_030.scale = (1.0, 1.209, 1.0)
ob_cube_030.lineart.crease_threshold = 0.0
_m = ob_cube_030.modifiers.new('Bevel', 'BEVEL')
_m.limit_method = 'NONE'
_m.spread = 0.0
_m = ob_cube_030.modifiers.new('Mirror', 'MIRROR')
ob_cube_029.location = (0.0, -6.364, 0.0)
ob_cube_029.scale = (1.0, 1.209, 1.0)
ob_cube_029.lineart.crease_threshold = 0.0
_m = ob_cube_029.modifiers.new('Bevel', 'BEVEL')
_m.width = 0.2
_m.width_pct = 0.2
_m.limit_method = 'NONE'
_m.spread = 0.0
_m = ob_cube_029.modifiers.new('Mirror', 'MIRROR')
ob_cube_028.location = (0.0, -2.123, 1.902)
ob_cube_028.scale = (0.2829, 0.342, 0.2829)
ob_cube_028.lineart.crease_threshold = 0.0
_m = ob_cube_028.modifiers.new('Bevel', 'BEVEL')
_m.limit_method = 'NONE'
_m.spread = 0.0
_m = ob_cube_028.modifiers.new('Mirror', 'MIRROR')
ob_cube_027.location = (0.0, -2.713, 0.8543)
ob_cube_027.rotation_euler = (-0.04244, 6.406e-09, -3.142)
ob_cube_027.scale = (0.7433, 0.8153, 0.4031)
ob_cube_027.lineart.crease_threshold = 0.0
_m = ob_cube_027.modifiers.new('Subsurf', 'SUBSURF')
_m.uv_smooth = 'PRESERVE_CORNERS'
_m.quality = 2
_m.levels = 2
_m.show_only_control_edges = False
ob_cube_026.location = (7.973e-17, -3.253, 1.021)
ob_cube_026.rotation_euler = (0.06636, 1.472e-17, 4.887e-19)
ob_cube_026.scale = (0.7858, 0.7292, 1.169)
ob_cube_026.lineart.crease_threshold = 0.0
_m = ob_cube_026.modifiers.new('Subsurf', 'SUBSURF')
_m.uv_smooth = 'PRESERVE_CORNERS'
_m.quality = 2
_m.levels = 2
_m.show_only_control_edges = False
ob_cube_025.location = (0.0008082, -0.003432, 0.8065)
ob_cube_025.rotation_euler = (-0.03318, -0.06222, -4.192)
ob_cube_025.lineart.crease_threshold = 0.0
_m = ob_cube_025.modifiers.new('Subsurf', 'SUBSURF')
_m.uv_smooth = 'PRESERVE_CORNERS'
_m.quality = 2
_m.levels = 2
_m.show_only_control_edges = False
ob_cube_024.location = (0.0008082, -0.003432, 0.8065)
ob_cube_024.rotation_euler = (-0.03737, 0.0598, -2.1)
ob_cube_024.lineart.crease_threshold = 0.0
_m = ob_cube_024.modifiers.new('Subsurf', 'SUBSURF')
_m.uv_smooth = 'PRESERVE_CORNERS'
_m.quality = 2
_m.levels = 2
_m.show_only_control_edges = False
ob_cube_023.location = (0.0008082, -0.003432, 0.8065)
ob_cube_023.rotation_euler = (0.07046, 0.002418, -0.004166)
ob_cube_023.lineart.crease_threshold = 0.0
_m = ob_cube_023.modifiers.new('Subsurf', 'SUBSURF')
_m.uv_smooth = 'PRESERVE_CORNERS'
_m.quality = 2
_m.levels = 2
_m.show_only_control_edges = False
ob_cube_022.location = (0.0, 0.0, -0.3939)
ob_cube_022.scale = (1.031, 1.0, 0.3842)
ob_cube_022.lineart.crease_threshold = 0.0
_m = ob_cube_022.modifiers.new('Subsurf', 'SUBSURF')
_m.uv_smooth = 'PRESERVE_CORNERS'
_m.quality = 2
_m.levels = 2
_m.show_only_control_edges = False
ob_cube_021.location = (0.0, -3.0, 0.0)
ob_cube_021.lineart.crease_threshold = 0.0
_m = ob_cube_021.modifiers.new('Subsurf', 'SUBSURF')
_m.uv_smooth = 'PRESERVE_CORNERS'
_m.quality = 2
_m.levels = 2
_m.show_only_control_edges = False
_m = ob_cube_021.modifiers.new('Mirror', 'MIRROR')
ob_cube_020.location = (0.0, -3.0, 0.0)
ob_cube_020.scale = (2.961, 1.8, 1.8)
ob_cube_020.lineart.crease_threshold = 0.0
_m = ob_cube_020.modifiers.new('Subsurf', 'SUBSURF')
_m.uv_smooth = 'PRESERVE_CORNERS'
_m.quality = 2
_m.levels = 2
_m.show_only_control_edges = False
ob_cylinder_002.location = (0.0, -6.035, -0.6949)
ob_cylinder_002.scale = (0.74, 1.02, 0.74)
ob_cylinder_002.lineart.crease_threshold = 0.0
_m = ob_cylinder_002.modifiers.new('Bevel', 'BEVEL')
_m.limit_method = 'NONE'
_m.spread = 0.0
_m = ob_cylinder_002.modifiers.new('Mirror', 'MIRROR')
ob_point_001.location = (-16.42, 3.011, 2.368)
ob_point_001.lineart.crease_threshold = 0.0
ob_cylinder.location = (0.0, -6.035, -0.6949)
ob_cylinder.scale = (0.74, 1.02, 0.74)
ob_cylinder.lineart.crease_threshold = 0.0
_m = ob_cylinder.modifiers.new('Bevel', 'BEVEL')
_m.limit_method = 'NONE'
_m.spread = 0.0
_m = ob_cylinder.modifiers.new('Mirror', 'MIRROR')
ob_sun.location = (15.0, 8.718, 18.0)
ob_sun.rotation_euler = (2.079e-08, 1.134, 0.8727)
ob_sun.lineart.crease_threshold = 0.0
ob_camera.location = (0.0, 0.0, 30.0)
ob_camera.lock_rotations_4d = False
ob_camera.empty_display_type = 'ARROWS'
ob_camera.color = (0.0, 0.0, 0.0, 0.0)
ob_camera.hide_viewport = True
ob_camera.display_type = 'WIRE'
ob_camera.lineart.crease_threshold = 0.0

# ---- collection membership
col_collection_1.objects.link(ob_point_000)
col_collection_1.objects.link(ob_cube_032)
col_collection_1.objects.link(ob_cylinder_004)
col_collection_1.objects.link(ob_cube_031)
col_collection_1.objects.link(ob_cube_030)
col_collection_1.objects.link(ob_cube_029)
col_collection_1.objects.link(ob_cube_028)
col_collection_1.objects.link(ob_cube_027)
col_collection_1.objects.link(ob_cube_026)
col_collection_1.objects.link(ob_cube_025)
col_collection_1.objects.link(ob_cube_024)
col_collection_1.objects.link(ob_cube_023)
col_collection_1.objects.link(ob_cube_022)
col_collection_1.objects.link(ob_cube_021)
col_collection_1.objects.link(ob_cube_020)
col_collection_1.objects.link(ob_cylinder_002)
col_collection_1.objects.link(ob_point_001)
col_collection_1.objects.link(ob_cylinder)
col_collection_1.objects.link(ob_sun)
col_collection_1.objects.link(ob_camera)

# ---- scene / render settings (as saved in the file)
scene.camera = ob_camera
scene.frame_start = 1; scene.frame_end = 250; scene.frame_set(1)
scene.render.engine = 'BLENDER_EEVEE_NEXT'
scene.render.image_settings.compression = 90
scene.render.resolution_x = 1440
scene.render.resolution_y = 1440
scene.render.resolution_percentage = 50
scene.render.dither_intensity = 0.0
scene.render.film_transparent = True
scene.cycles.use_denoising = False
scene.cycles.samples = 10
scene.cycles.sampling_pattern = 'TABULATED_SOBOL'
scene.cycles.light_sampling_threshold = 0.0
scene.cycles.use_adaptive_sampling = False
scene.cycles.use_light_tree = False
scene.cycles.blur_glossy = 0.0
scene.cycles.volume_bounces = 1
scene.cycles.pixel_filter_type = 'GAUSSIAN'
scene.cycles.sample_clamp_indirect = 0.0
scene.view_settings.view_transform = 'Standard'
bpy.context.view_layer.update()
